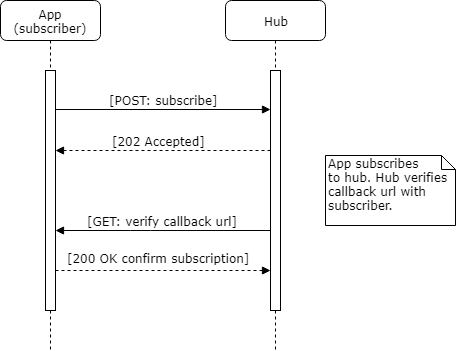

The diagram above was exported from draw.io. Its source (the exported page's mxGraphModel, read from the mxfile embedded in the PNG):
<mxGraphModel dx="2062" dy="1124" grid="1" gridSize="10" guides="1" tooltips="1" connect="1" arrows="1" fold="1" page="1" pageScale="1" pageWidth="1169" pageHeight="827" math="0" shadow="0">
  <root>
    <mxCell id="0" />
    <mxCell id="1" parent="0" />
    <mxCell id="7baba1c4bc27f4b0-2" value="App (subscriber)" style="shape=umlLifeline;perimeter=lifelinePerimeter;whiteSpace=wrap;html=1;container=1;collapsible=0;recursiveResize=0;outlineConnect=0;rounded=1;shadow=0;comic=0;labelBackgroundColor=none;strokeColor=#000000;strokeWidth=1;fillColor=#FFFFFF;fontFamily=Verdana;fontSize=12;fontColor=#000000;align=center;" parent="1" vertex="1">
      <mxGeometry x="340" y="210" width="100" height="350" as="geometry" />
    </mxCell>
    <mxCell id="7baba1c4bc27f4b0-10" value="" style="html=1;points=[];perimeter=orthogonalPerimeter;rounded=0;shadow=0;comic=0;labelBackgroundColor=none;strokeColor=#000000;strokeWidth=1;fillColor=#FFFFFF;fontFamily=Verdana;fontSize=12;fontColor=#000000;align=center;" parent="7baba1c4bc27f4b0-2" vertex="1">
      <mxGeometry x="45" y="70" width="10" height="240" as="geometry" />
    </mxCell>
    <mxCell id="7baba1c4bc27f4b0-3" value="Hub" style="shape=umlLifeline;perimeter=lifelinePerimeter;whiteSpace=wrap;html=1;container=1;collapsible=0;recursiveResize=0;outlineConnect=0;rounded=1;shadow=0;comic=0;labelBackgroundColor=none;strokeColor=#000000;strokeWidth=1;fillColor=#FFFFFF;fontFamily=Verdana;fontSize=12;fontColor=#000000;align=center;" parent="1" vertex="1">
      <mxGeometry x="565" y="210" width="100" height="350" as="geometry" />
    </mxCell>
    <mxCell id="7baba1c4bc27f4b0-13" value="" style="html=1;points=[];perimeter=orthogonalPerimeter;rounded=0;shadow=0;comic=0;labelBackgroundColor=none;strokeColor=#000000;strokeWidth=1;fillColor=#FFFFFF;fontFamily=Verdana;fontSize=12;fontColor=#000000;align=center;" parent="7baba1c4bc27f4b0-3" vertex="1">
      <mxGeometry x="45" y="70" width="10" height="240" as="geometry" />
    </mxCell>
    <mxCell id="7baba1c4bc27f4b0-14" value="[POST: subscribe]" style="html=1;verticalAlign=bottom;endArrow=block;entryX=0;entryY=0.163;labelBackgroundColor=none;fontFamily=Verdana;fontSize=12;edgeStyle=elbowEdgeStyle;elbow=vertical;entryDx=0;entryDy=0;entryPerimeter=0;" parent="1" source="7baba1c4bc27f4b0-10" target="7baba1c4bc27f4b0-13" edge="1">
      <mxGeometry relative="1" as="geometry">
        <mxPoint x="470" y="330" as="sourcePoint" />
        <Array as="points" />
      </mxGeometry>
    </mxCell>
    <mxCell id="7498a05062d2d73e-4" value="[GET: verify callback url]" style="html=1;verticalAlign=bottom;endArrow=block;labelBackgroundColor=none;fontFamily=Verdana;fontSize=12;edgeStyle=elbowEdgeStyle;elbow=vertical;" parent="1" source="7baba1c4bc27f4b0-13" target="7baba1c4bc27f4b0-10" edge="1">
      <mxGeometry relative="1" as="geometry">
        <mxPoint x="405" y="340" as="sourcePoint" />
        <mxPoint x="400" y="370" as="targetPoint" />
        <Array as="points">
          <mxPoint x="480" y="440" />
          <mxPoint x="420" y="430" />
          <mxPoint x="540" y="400" />
          <mxPoint x="520" y="390" />
          <mxPoint x="480" y="370" />
        </Array>
      </mxGeometry>
    </mxCell>
    <mxCell id="7498a05062d2d73e-6" value="[200 OK confirm subscription]" style="html=1;verticalAlign=bottom;endArrow=block;labelBackgroundColor=none;fontFamily=Verdana;fontSize=12;edgeStyle=elbowEdgeStyle;elbow=horizontal;dashed=1;" parent="1" edge="1">
      <mxGeometry x="-0.0389" y="3" relative="1" as="geometry">
        <mxPoint x="395" y="480" as="sourcePoint" />
        <mxPoint x="610" y="480" as="targetPoint" />
        <Array as="points">
          <mxPoint x="529" y="496" />
          <mxPoint x="549" y="481" />
        </Array>
        <mxPoint as="offset" />
      </mxGeometry>
    </mxCell>
    <mxCell id="7498a05062d2d73e-18" value="[202 Accepted]&amp;nbsp;" style="html=1;verticalAlign=bottom;endArrow=block;labelBackgroundColor=none;fontFamily=Verdana;fontSize=12;edgeStyle=elbowEdgeStyle;elbow=horizontal;dashed=1;" parent="1" source="7baba1c4bc27f4b0-13" target="7baba1c4bc27f4b0-10" edge="1">
      <mxGeometry x="0.0233" relative="1" as="geometry">
        <mxPoint x="405" y="450" as="sourcePoint" />
        <mxPoint x="620" y="450" as="targetPoint" />
        <Array as="points">
          <mxPoint x="440" y="360" />
          <mxPoint x="480" y="350" />
          <mxPoint x="510" y="380" />
          <mxPoint x="520" y="360" />
          <mxPoint x="540" y="450" />
          <mxPoint x="560" y="435" />
        </Array>
        <mxPoint as="offset" />
      </mxGeometry>
    </mxCell>
    <mxCell id="7b44c74e87a593a3-5" value="App subscribes&lt;br&gt;to hub. Hub verifies callback url with subscriber." style="shape=note;whiteSpace=wrap;html=1;size=14;verticalAlign=top;align=left;spacingTop=-6;rounded=0;shadow=0;comic=0;labelBackgroundColor=none;strokeColor=#000000;strokeWidth=1;fillColor=#FFFFFF;fontFamily=Verdana;fontSize=12;fontColor=#000000;" parent="1" vertex="1">
      <mxGeometry x="665" y="365" width="130" height="70" as="geometry" />
    </mxCell>
  </root>
</mxGraphModel>